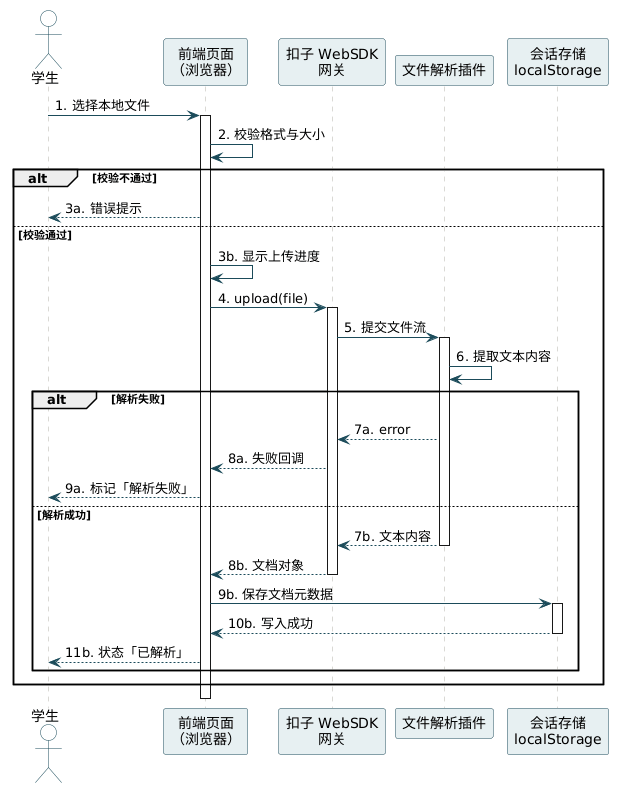

The diagram above was rendered by PlantUML. Its source (embedded in the PNG):
@startuml
skinparam defaultFontName "Microsoft YaHei"
skinparam shadowing false
skinparam sequence {
  ArrowColor #1B4B5A
  LifeLineBorderColor #B4B2A9
  ParticipantBackgroundColor #E7F0F2
  ParticipantBorderColor #1B4B5A
  ActorBackgroundColor #FFFFFF
  ActorBorderColor #1B4B5A
}

actor "学生" as U
participant "前端页面\n（浏览器）" as W
participant "扣子 WebSDK\n网关" as S
participant "文件解析插件" as P
participant "会话存储\nlocalStorage" as D

U -> W : 1. 选择本地文件
activate W
W -> W : 2. 校验格式与大小
alt 校验不通过
  W --> U : 3a. 错误提示
else 校验通过
  W -> W : 3b. 显示上传进度
  W -> S : 4. upload(file)
  activate S
  S -> P : 5. 提交文件流
  activate P
  P -> P : 6. 提取文本内容
  alt 解析失败
    P --> S : 7a. error
    S --> W : 8a. 失败回调
    W --> U : 9a. 标记「解析失败」
  else 解析成功
    P --> S : 7b. 文本内容
    deactivate P
    S --> W : 8b. 文档对象
    deactivate S
    W -> D : 9b. 保存文档元数据
    activate D
    D --> W : 10b. 写入成功
    deactivate D
    W --> U : 11b. 状态「已解析」
  end
end
deactivate W
@enduml